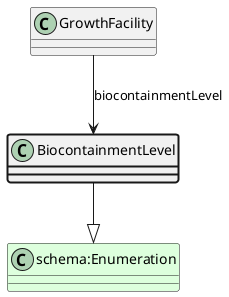

The diagram above was rendered by PlantUML. Its source (embedded in the PNG):
@startuml
class BiocontainmentLevel  #line.bold
class "schema:Enumeration" #DDFFDD 
BiocontainmentLevel --|> "schema:Enumeration"
class GrowthFacility 
GrowthFacility --> BiocontainmentLevel : biocontainmentLevel
@enduml